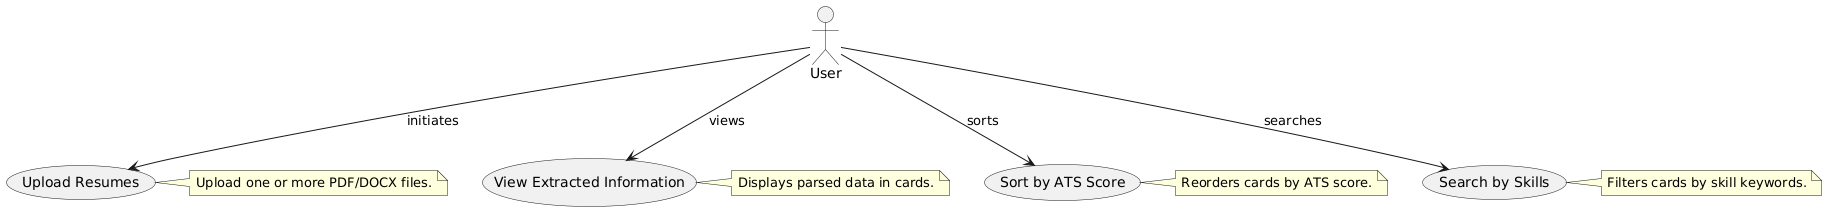

The diagram above was rendered by PlantUML. Its source (embedded in the PNG):
@startuml
' Actors
actor User

' Use Cases
usecase "Upload Resumes" as UC1
usecase "View Extracted Information" as UC2
usecase "Sort by ATS Score" as UC3
usecase "Search by Skills" as UC4

' Relationships
User --> UC1 : initiates
User --> UC2 : views
User --> UC3 : sorts
User --> UC4 : searches

' Notes
note right of UC1
  Upload one or more PDF/DOCX files.
end note
note right of UC2
  Displays parsed data in cards.
end note
note right of UC3
  Reorders cards by ATS score.
end note
note right of UC4
  Filters cards by skill keywords.
end note
@enduml